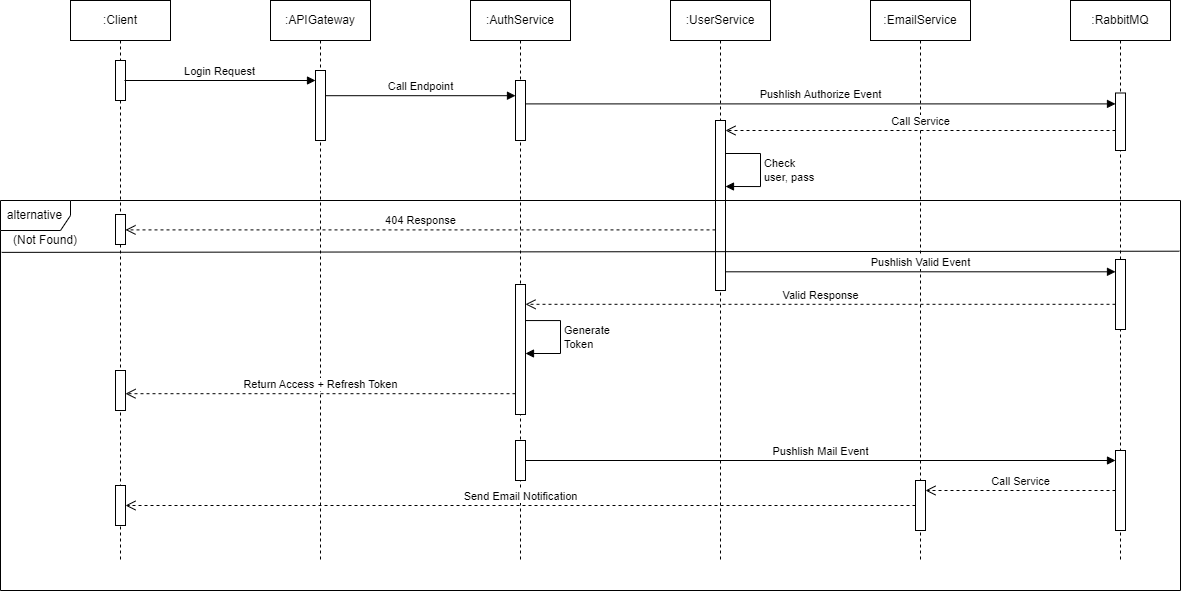

The diagram above was exported from draw.io. Its source (the exported page's mxGraphModel, read from the mxfile embedded in the PNG):
<mxGraphModel dx="1184" dy="713" grid="1" gridSize="10" guides="1" tooltips="1" connect="1" arrows="1" fold="1" page="1" pageScale="1" pageWidth="827" pageHeight="1169" math="0" shadow="0">
  <root>
    <mxCell id="0" />
    <mxCell id="1" parent="0" />
    <mxCell id="v1oe1Xn95I3cyJbGz1Zr-3" value=":Client" style="shape=umlLifeline;perimeter=lifelinePerimeter;whiteSpace=wrap;html=1;container=1;dropTarget=0;collapsible=0;recursiveResize=0;outlineConnect=0;portConstraint=eastwest;newEdgeStyle={&quot;curved&quot;:0,&quot;rounded&quot;:0};" vertex="1" parent="1">
      <mxGeometry x="120" y="40" width="100" height="560" as="geometry" />
    </mxCell>
    <mxCell id="v1oe1Xn95I3cyJbGz1Zr-9" value="" style="html=1;points=[[0,0,0,0,5],[0,1,0,0,-5],[1,0,0,0,5],[1,1,0,0,-5]];perimeter=orthogonalPerimeter;outlineConnect=0;targetShapes=umlLifeline;portConstraint=eastwest;newEdgeStyle={&quot;curved&quot;:0,&quot;rounded&quot;:0};" vertex="1" parent="v1oe1Xn95I3cyJbGz1Zr-3">
      <mxGeometry x="45" y="60" width="10" height="40" as="geometry" />
    </mxCell>
    <mxCell id="v1oe1Xn95I3cyJbGz1Zr-34" value="" style="html=1;points=[[0,0,0,0,5],[0,1,0,0,-5],[1,0,0,0,5],[1,1,0,0,-5]];perimeter=orthogonalPerimeter;outlineConnect=0;targetShapes=umlLifeline;portConstraint=eastwest;newEdgeStyle={&quot;curved&quot;:0,&quot;rounded&quot;:0};" vertex="1" parent="v1oe1Xn95I3cyJbGz1Zr-3">
      <mxGeometry x="45" y="214" width="10" height="30" as="geometry" />
    </mxCell>
    <mxCell id="v1oe1Xn95I3cyJbGz1Zr-47" value="" style="html=1;points=[[0,0,0,0,5],[0,1,0,0,-5],[1,0,0,0,5],[1,1,0,0,-5]];perimeter=orthogonalPerimeter;outlineConnect=0;targetShapes=umlLifeline;portConstraint=eastwest;newEdgeStyle={&quot;curved&quot;:0,&quot;rounded&quot;:0};" vertex="1" parent="v1oe1Xn95I3cyJbGz1Zr-3">
      <mxGeometry x="45" y="370" width="10" height="40" as="geometry" />
    </mxCell>
    <mxCell id="v1oe1Xn95I3cyJbGz1Zr-56" value="" style="html=1;points=[[0,0,0,0,5],[0,1,0,0,-5],[1,0,0,0,5],[1,1,0,0,-5]];perimeter=orthogonalPerimeter;outlineConnect=0;targetShapes=umlLifeline;portConstraint=eastwest;newEdgeStyle={&quot;curved&quot;:0,&quot;rounded&quot;:0};" vertex="1" parent="v1oe1Xn95I3cyJbGz1Zr-3">
      <mxGeometry x="45" y="485" width="10" height="40" as="geometry" />
    </mxCell>
    <mxCell id="v1oe1Xn95I3cyJbGz1Zr-4" value=":APIGateway" style="shape=umlLifeline;perimeter=lifelinePerimeter;whiteSpace=wrap;html=1;container=1;dropTarget=0;collapsible=0;recursiveResize=0;outlineConnect=0;portConstraint=eastwest;newEdgeStyle={&quot;curved&quot;:0,&quot;rounded&quot;:0};" vertex="1" parent="1">
      <mxGeometry x="320" y="40" width="100" height="560" as="geometry" />
    </mxCell>
    <mxCell id="v1oe1Xn95I3cyJbGz1Zr-11" value="" style="html=1;points=[[0,0,0,0,5],[0,1,0,0,-5],[1,0,0,0,5],[1,0.36,0,0,0],[1,1,0,0,-5]];perimeter=orthogonalPerimeter;outlineConnect=0;targetShapes=umlLifeline;portConstraint=eastwest;newEdgeStyle={&quot;curved&quot;:0,&quot;rounded&quot;:0};" vertex="1" parent="v1oe1Xn95I3cyJbGz1Zr-4">
      <mxGeometry x="45" y="70" width="10" height="70" as="geometry" />
    </mxCell>
    <mxCell id="v1oe1Xn95I3cyJbGz1Zr-5" value=":AuthService" style="shape=umlLifeline;perimeter=lifelinePerimeter;whiteSpace=wrap;html=1;container=1;dropTarget=0;collapsible=0;recursiveResize=0;outlineConnect=0;portConstraint=eastwest;newEdgeStyle={&quot;curved&quot;:0,&quot;rounded&quot;:0};" vertex="1" parent="1">
      <mxGeometry x="520" y="40" width="100" height="560" as="geometry" />
    </mxCell>
    <mxCell id="v1oe1Xn95I3cyJbGz1Zr-14" value="" style="html=1;points=[[0,0,0,0,5],[0,1,0,0,-5],[1,0,0,0,5],[1,0.39,0,0,0],[1,1,0,0,-5]];perimeter=orthogonalPerimeter;outlineConnect=0;targetShapes=umlLifeline;portConstraint=eastwest;newEdgeStyle={&quot;curved&quot;:0,&quot;rounded&quot;:0};" vertex="1" parent="v1oe1Xn95I3cyJbGz1Zr-5">
      <mxGeometry x="45" y="80" width="10" height="60" as="geometry" />
    </mxCell>
    <mxCell id="v1oe1Xn95I3cyJbGz1Zr-42" value="" style="html=1;points=[[0,0,0,0,5],[0,0.84,0,0,0],[0,1,0,0,-5],[1,0,0,0,5],[1,1,0,0,-5]];perimeter=orthogonalPerimeter;outlineConnect=0;targetShapes=umlLifeline;portConstraint=eastwest;newEdgeStyle={&quot;curved&quot;:0,&quot;rounded&quot;:0};" vertex="1" parent="v1oe1Xn95I3cyJbGz1Zr-5">
      <mxGeometry x="45" y="284" width="10" height="130" as="geometry" />
    </mxCell>
    <mxCell id="v1oe1Xn95I3cyJbGz1Zr-45" value="Generate&lt;br&gt;Token" style="html=1;align=left;spacingLeft=2;endArrow=block;rounded=0;edgeStyle=orthogonalEdgeStyle;curved=0;rounded=0;" edge="1" parent="v1oe1Xn95I3cyJbGz1Zr-5" source="v1oe1Xn95I3cyJbGz1Zr-42" target="v1oe1Xn95I3cyJbGz1Zr-42">
      <mxGeometry relative="1" as="geometry">
        <mxPoint x="64.97000000000003" y="320" as="sourcePoint" />
        <Array as="points">
          <mxPoint x="90" y="320" />
          <mxPoint x="90" y="353" />
        </Array>
        <mxPoint x="64.97000000000003" y="353" as="targetPoint" />
      </mxGeometry>
    </mxCell>
    <mxCell id="v1oe1Xn95I3cyJbGz1Zr-49" value="" style="html=1;points=[[0,0,0,0,5],[0,1,0,0,-5],[1,0,0,0,5],[1,1,0,0,-5]];perimeter=orthogonalPerimeter;outlineConnect=0;targetShapes=umlLifeline;portConstraint=eastwest;newEdgeStyle={&quot;curved&quot;:0,&quot;rounded&quot;:0};" vertex="1" parent="v1oe1Xn95I3cyJbGz1Zr-5">
      <mxGeometry x="45" y="440" width="10" height="40" as="geometry" />
    </mxCell>
    <mxCell id="v1oe1Xn95I3cyJbGz1Zr-6" value=":RabbitMQ" style="shape=umlLifeline;perimeter=lifelinePerimeter;whiteSpace=wrap;html=1;container=1;dropTarget=0;collapsible=0;recursiveResize=0;outlineConnect=0;portConstraint=eastwest;newEdgeStyle={&quot;curved&quot;:0,&quot;rounded&quot;:0};" vertex="1" parent="1">
      <mxGeometry x="1120" y="40" width="100" height="560" as="geometry" />
    </mxCell>
    <mxCell id="v1oe1Xn95I3cyJbGz1Zr-16" value="" style="html=1;points=[[0,0,0,0,5],[0,1,0,0,-5],[1,0,0,0,5],[1,0.38,0,0,0],[1,1,0,0,-5]];perimeter=orthogonalPerimeter;outlineConnect=0;targetShapes=umlLifeline;portConstraint=eastwest;newEdgeStyle={&quot;curved&quot;:0,&quot;rounded&quot;:0};" vertex="1" parent="v1oe1Xn95I3cyJbGz1Zr-6">
      <mxGeometry x="45" y="92.5" width="10" height="57.5" as="geometry" />
    </mxCell>
    <mxCell id="v1oe1Xn95I3cyJbGz1Zr-36" value="" style="html=1;points=[[0,0,0,0,5],[0,0.64,0,0,0],[0,1,0,0,-5],[1,0,0,0,5],[1,1,0,0,-5]];perimeter=orthogonalPerimeter;outlineConnect=0;targetShapes=umlLifeline;portConstraint=eastwest;newEdgeStyle={&quot;curved&quot;:0,&quot;rounded&quot;:0};" vertex="1" parent="v1oe1Xn95I3cyJbGz1Zr-6">
      <mxGeometry x="45" y="259" width="10" height="70" as="geometry" />
    </mxCell>
    <mxCell id="v1oe1Xn95I3cyJbGz1Zr-7" value=":UserService" style="shape=umlLifeline;perimeter=lifelinePerimeter;whiteSpace=wrap;html=1;container=1;dropTarget=0;collapsible=0;recursiveResize=0;outlineConnect=0;portConstraint=eastwest;newEdgeStyle={&quot;curved&quot;:0,&quot;rounded&quot;:0};" vertex="1" parent="1">
      <mxGeometry x="720" y="40" width="100" height="560" as="geometry" />
    </mxCell>
    <mxCell id="v1oe1Xn95I3cyJbGz1Zr-18" value="" style="html=1;points=[[0,0,0,0,5],[0,0.59,0,0,0],[0,1,0,0,-5],[1,0,0,0,5],[1,0.29,0,0,0],[1,0.89,0,0,0],[1,1,0,0,-5]];perimeter=orthogonalPerimeter;outlineConnect=0;targetShapes=umlLifeline;portConstraint=eastwest;newEdgeStyle={&quot;curved&quot;:0,&quot;rounded&quot;:0};" vertex="1" parent="v1oe1Xn95I3cyJbGz1Zr-7">
      <mxGeometry x="45" y="120" width="10" height="170" as="geometry" />
    </mxCell>
    <mxCell id="v1oe1Xn95I3cyJbGz1Zr-27" value="Check&lt;br&gt;user, pass" style="html=1;align=left;spacingLeft=2;endArrow=block;rounded=0;edgeStyle=orthogonalEdgeStyle;curved=0;rounded=0;" edge="1" parent="v1oe1Xn95I3cyJbGz1Zr-7">
      <mxGeometry relative="1" as="geometry">
        <mxPoint x="55" y="153" as="sourcePoint" />
        <Array as="points">
          <mxPoint x="90" y="153" />
          <mxPoint x="90" y="186" />
        </Array>
        <mxPoint x="55" y="186" as="targetPoint" />
      </mxGeometry>
    </mxCell>
    <mxCell id="v1oe1Xn95I3cyJbGz1Zr-10" value="Login Request" style="html=1;verticalAlign=bottom;endArrow=block;curved=0;rounded=0;" edge="1" parent="1">
      <mxGeometry width="80" relative="1" as="geometry">
        <mxPoint x="174" y="120" as="sourcePoint" />
        <mxPoint x="365" y="120" as="targetPoint" />
      </mxGeometry>
    </mxCell>
    <mxCell id="v1oe1Xn95I3cyJbGz1Zr-13" value="Call Endpoint" style="html=1;verticalAlign=bottom;endArrow=block;curved=0;rounded=0;exitX=1;exitY=0.36;exitDx=0;exitDy=0;exitPerimeter=0;" edge="1" parent="1" source="v1oe1Xn95I3cyJbGz1Zr-11" target="v1oe1Xn95I3cyJbGz1Zr-14">
      <mxGeometry width="80" relative="1" as="geometry">
        <mxPoint x="375" y="160" as="sourcePoint" />
        <mxPoint x="565" y="160" as="targetPoint" />
      </mxGeometry>
    </mxCell>
    <mxCell id="v1oe1Xn95I3cyJbGz1Zr-15" value="Pushlish Authorize Event" style="html=1;verticalAlign=bottom;endArrow=block;curved=0;rounded=0;exitX=1;exitY=0.39;exitDx=0;exitDy=0;exitPerimeter=0;" edge="1" parent="1" source="v1oe1Xn95I3cyJbGz1Zr-14" target="v1oe1Xn95I3cyJbGz1Zr-16">
      <mxGeometry width="80" relative="1" as="geometry">
        <mxPoint x="610" y="189.66" as="sourcePoint" />
        <mxPoint x="690" y="189.66" as="targetPoint" />
      </mxGeometry>
    </mxCell>
    <mxCell id="v1oe1Xn95I3cyJbGz1Zr-19" value=":EmailService" style="shape=umlLifeline;perimeter=lifelinePerimeter;whiteSpace=wrap;html=1;container=1;dropTarget=0;collapsible=0;recursiveResize=0;outlineConnect=0;portConstraint=eastwest;newEdgeStyle={&quot;curved&quot;:0,&quot;rounded&quot;:0};" vertex="1" parent="1">
      <mxGeometry x="920" y="40" width="100" height="560" as="geometry" />
    </mxCell>
    <mxCell id="v1oe1Xn95I3cyJbGz1Zr-53" value="" style="html=1;points=[[0,0,0,0,5],[0,1,0,0,-5],[1,0,0,0,5],[1,1,0,0,-5]];perimeter=orthogonalPerimeter;outlineConnect=0;targetShapes=umlLifeline;portConstraint=eastwest;newEdgeStyle={&quot;curved&quot;:0,&quot;rounded&quot;:0};" vertex="1" parent="v1oe1Xn95I3cyJbGz1Zr-19">
      <mxGeometry x="45" y="480" width="10" height="50" as="geometry" />
    </mxCell>
    <mxCell id="v1oe1Xn95I3cyJbGz1Zr-22" value="alternative" style="shape=umlFrame;whiteSpace=wrap;html=1;pointerEvents=0;width=70;height=30;" vertex="1" parent="1">
      <mxGeometry x="50" y="240" width="1180" height="390" as="geometry" />
    </mxCell>
    <mxCell id="v1oe1Xn95I3cyJbGz1Zr-28" value="" style="endArrow=none;html=1;rounded=0;exitX=0.001;exitY=0.133;exitDx=0;exitDy=0;exitPerimeter=0;entryX=0.999;entryY=0.13;entryDx=0;entryDy=0;entryPerimeter=0;" edge="1" parent="1" source="v1oe1Xn95I3cyJbGz1Zr-22" target="v1oe1Xn95I3cyJbGz1Zr-22">
      <mxGeometry width="50" height="50" relative="1" as="geometry">
        <mxPoint x="41.18000000000023" y="310.00000000000006" as="sourcePoint" />
        <mxPoint x="1220.0000000000007" y="311.17000000000013" as="targetPoint" />
      </mxGeometry>
    </mxCell>
    <mxCell id="v1oe1Xn95I3cyJbGz1Zr-29" value="(Not Found)" style="text;html=1;align=center;verticalAlign=middle;whiteSpace=wrap;rounded=0;" vertex="1" parent="1">
      <mxGeometry x="60" y="265" width="70" height="30" as="geometry" />
    </mxCell>
    <mxCell id="v1oe1Xn95I3cyJbGz1Zr-30" value="404 Response" style="html=1;verticalAlign=bottom;endArrow=open;dashed=1;endSize=8;curved=0;rounded=0;exitX=0;exitY=0.59;exitDx=0;exitDy=0;exitPerimeter=0;" edge="1" parent="1">
      <mxGeometry relative="1" as="geometry">
        <mxPoint x="765" y="269.4" as="sourcePoint" />
        <mxPoint x="175" y="269.4" as="targetPoint" />
      </mxGeometry>
    </mxCell>
    <mxCell id="v1oe1Xn95I3cyJbGz1Zr-38" value="Call Service" style="html=1;verticalAlign=bottom;endArrow=open;dashed=1;endSize=8;curved=0;rounded=0;" edge="1" parent="1" source="v1oe1Xn95I3cyJbGz1Zr-16" target="v1oe1Xn95I3cyJbGz1Zr-18">
      <mxGeometry relative="1" as="geometry">
        <mxPoint x="950" y="220" as="sourcePoint" />
        <mxPoint x="870" y="220" as="targetPoint" />
        <Array as="points">
          <mxPoint x="1040" y="170" />
        </Array>
      </mxGeometry>
    </mxCell>
    <mxCell id="v1oe1Xn95I3cyJbGz1Zr-39" value="Pushlish Valid Event" style="html=1;verticalAlign=bottom;endArrow=block;curved=0;rounded=0;exitX=1;exitY=0.89;exitDx=0;exitDy=0;exitPerimeter=0;" edge="1" parent="1" source="v1oe1Xn95I3cyJbGz1Zr-18" target="v1oe1Xn95I3cyJbGz1Zr-36">
      <mxGeometry x="0.0009" width="80" relative="1" as="geometry">
        <mxPoint x="830" y="310" as="sourcePoint" />
        <mxPoint x="870" y="290" as="targetPoint" />
        <mxPoint as="offset" />
      </mxGeometry>
    </mxCell>
    <mxCell id="v1oe1Xn95I3cyJbGz1Zr-40" value="Valid Response" style="html=1;verticalAlign=bottom;endArrow=open;dashed=1;endSize=8;curved=0;rounded=0;exitX=0;exitY=0.64;exitDx=0;exitDy=0;exitPerimeter=0;" edge="1" parent="1" source="v1oe1Xn95I3cyJbGz1Zr-36" target="v1oe1Xn95I3cyJbGz1Zr-42">
      <mxGeometry relative="1" as="geometry">
        <mxPoint x="1130" y="350" as="sourcePoint" />
        <mxPoint x="585" y="350" as="targetPoint" />
      </mxGeometry>
    </mxCell>
    <mxCell id="v1oe1Xn95I3cyJbGz1Zr-46" value="Return Access + Refresh Token" style="html=1;verticalAlign=bottom;endArrow=open;dashed=1;endSize=8;curved=0;rounded=0;exitX=0;exitY=0.84;exitDx=0;exitDy=0;exitPerimeter=0;" edge="1" parent="1" source="v1oe1Xn95I3cyJbGz1Zr-42" target="v1oe1Xn95I3cyJbGz1Zr-47">
      <mxGeometry relative="1" as="geometry">
        <mxPoint x="505" y="430" as="sourcePoint" />
        <mxPoint x="370" y="430" as="targetPoint" />
      </mxGeometry>
    </mxCell>
    <mxCell id="v1oe1Xn95I3cyJbGz1Zr-50" value="Pushlish Mail Event" style="html=1;verticalAlign=bottom;endArrow=block;curved=0;rounded=0;" edge="1" parent="1" source="v1oe1Xn95I3cyJbGz1Zr-49" target="v1oe1Xn95I3cyJbGz1Zr-51">
      <mxGeometry width="80" relative="1" as="geometry">
        <mxPoint x="620" y="500" as="sourcePoint" />
        <mxPoint x="700" y="500" as="targetPoint" />
      </mxGeometry>
    </mxCell>
    <mxCell id="v1oe1Xn95I3cyJbGz1Zr-51" value="" style="html=1;points=[[0,0,0,0,5],[0,1,0,0,-5],[1,0,0,0,5],[1,1,0,0,-5]];perimeter=orthogonalPerimeter;outlineConnect=0;targetShapes=umlLifeline;portConstraint=eastwest;newEdgeStyle={&quot;curved&quot;:0,&quot;rounded&quot;:0};" vertex="1" parent="1">
      <mxGeometry x="1165" y="490" width="10" height="80" as="geometry" />
    </mxCell>
    <mxCell id="v1oe1Xn95I3cyJbGz1Zr-52" value="Call Service" style="html=1;verticalAlign=bottom;endArrow=open;dashed=1;endSize=8;curved=0;rounded=0;" edge="1" parent="1" source="v1oe1Xn95I3cyJbGz1Zr-51" target="v1oe1Xn95I3cyJbGz1Zr-53">
      <mxGeometry relative="1" as="geometry">
        <mxPoint x="1110" y="529.66" as="sourcePoint" />
        <mxPoint x="1030" y="529.66" as="targetPoint" />
      </mxGeometry>
    </mxCell>
    <mxCell id="v1oe1Xn95I3cyJbGz1Zr-55" value="Send Email Notification" style="html=1;verticalAlign=bottom;endArrow=open;dashed=1;endSize=8;curved=0;rounded=0;" edge="1" parent="1" source="v1oe1Xn95I3cyJbGz1Zr-53" target="v1oe1Xn95I3cyJbGz1Zr-56">
      <mxGeometry relative="1" as="geometry">
        <mxPoint x="920" y="550" as="sourcePoint" />
        <mxPoint x="840" y="550" as="targetPoint" />
      </mxGeometry>
    </mxCell>
  </root>
</mxGraphModel>